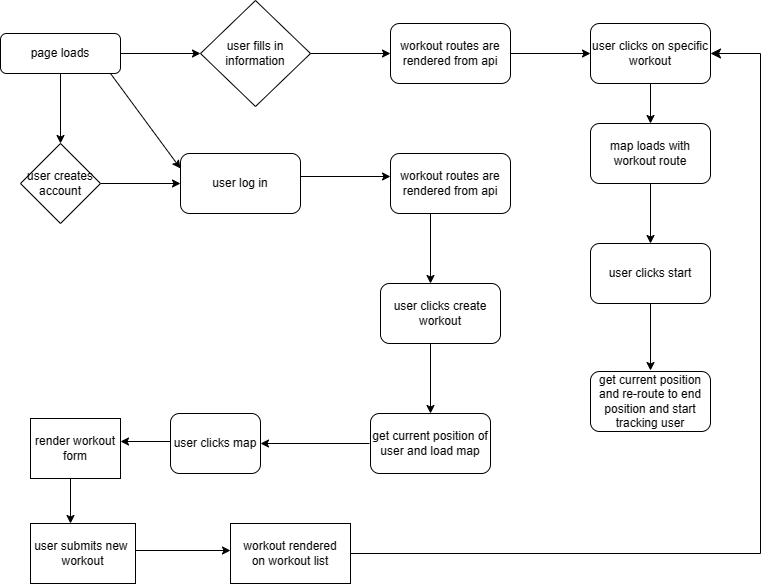

The diagram above was exported from draw.io. Its source (the exported page's mxGraphModel, read from the mxfile embedded in the PNG):
<mxGraphModel dx="1032" dy="521" grid="1" gridSize="10" guides="1" tooltips="1" connect="1" arrows="1" fold="1" page="1" pageScale="1" pageWidth="827" pageHeight="1169" math="0" shadow="0">
  <root>
    <mxCell id="WIyWlLk6GJQsqaUBKTNV-0" />
    <mxCell id="WIyWlLk6GJQsqaUBKTNV-1" parent="WIyWlLk6GJQsqaUBKTNV-0" />
    <mxCell id="WIyWlLk6GJQsqaUBKTNV-3" value="page loads" style="rounded=1;whiteSpace=wrap;html=1;fontSize=12;glass=0;strokeWidth=1;shadow=0;" parent="WIyWlLk6GJQsqaUBKTNV-1" vertex="1">
      <mxGeometry y="190" width="120" height="40" as="geometry" />
    </mxCell>
    <mxCell id="SzC5OckyTcivZfsK6giP-1" value="" style="endArrow=classic;html=1;rounded=0;" edge="1" parent="WIyWlLk6GJQsqaUBKTNV-1">
      <mxGeometry width="50" height="50" relative="1" as="geometry">
        <mxPoint x="120" y="210" as="sourcePoint" />
        <mxPoint x="200" y="210" as="targetPoint" />
      </mxGeometry>
    </mxCell>
    <mxCell id="SzC5OckyTcivZfsK6giP-2" value="user fills in information" style="rhombus;whiteSpace=wrap;html=1;" vertex="1" parent="WIyWlLk6GJQsqaUBKTNV-1">
      <mxGeometry x="200" y="157" width="110" height="106" as="geometry" />
    </mxCell>
    <mxCell id="SzC5OckyTcivZfsK6giP-3" value="" style="endArrow=classic;html=1;rounded=0;" edge="1" parent="WIyWlLk6GJQsqaUBKTNV-1">
      <mxGeometry width="50" height="50" relative="1" as="geometry">
        <mxPoint x="310" y="210" as="sourcePoint" />
        <mxPoint x="390" y="210" as="targetPoint" />
      </mxGeometry>
    </mxCell>
    <mxCell id="SzC5OckyTcivZfsK6giP-4" value="workout routes are rendered from api" style="rounded=1;whiteSpace=wrap;html=1;" vertex="1" parent="WIyWlLk6GJQsqaUBKTNV-1">
      <mxGeometry x="390" y="180" width="120" height="60" as="geometry" />
    </mxCell>
    <mxCell id="SzC5OckyTcivZfsK6giP-6" value="" style="endArrow=classic;html=1;rounded=0;" edge="1" parent="WIyWlLk6GJQsqaUBKTNV-1">
      <mxGeometry width="50" height="50" relative="1" as="geometry">
        <mxPoint x="510" y="210" as="sourcePoint" />
        <mxPoint x="590" y="210" as="targetPoint" />
      </mxGeometry>
    </mxCell>
    <mxCell id="SzC5OckyTcivZfsK6giP-7" value="user clicks on specific workout" style="rounded=1;whiteSpace=wrap;html=1;" vertex="1" parent="WIyWlLk6GJQsqaUBKTNV-1">
      <mxGeometry x="590" y="180" width="120" height="60" as="geometry" />
    </mxCell>
    <mxCell id="SzC5OckyTcivZfsK6giP-8" value="" style="endArrow=classic;html=1;rounded=0;" edge="1" parent="WIyWlLk6GJQsqaUBKTNV-1">
      <mxGeometry width="50" height="50" relative="1" as="geometry">
        <mxPoint x="650" y="240" as="sourcePoint" />
        <mxPoint x="650" y="280" as="targetPoint" />
      </mxGeometry>
    </mxCell>
    <mxCell id="SzC5OckyTcivZfsK6giP-10" value="map loads with workout route" style="rounded=1;whiteSpace=wrap;html=1;" vertex="1" parent="WIyWlLk6GJQsqaUBKTNV-1">
      <mxGeometry x="590" y="280" width="120" height="60" as="geometry" />
    </mxCell>
    <mxCell id="SzC5OckyTcivZfsK6giP-11" value="" style="endArrow=classic;html=1;rounded=0;" edge="1" parent="WIyWlLk6GJQsqaUBKTNV-1">
      <mxGeometry width="50" height="50" relative="1" as="geometry">
        <mxPoint x="650" y="340" as="sourcePoint" />
        <mxPoint x="650" y="400" as="targetPoint" />
      </mxGeometry>
    </mxCell>
    <mxCell id="SzC5OckyTcivZfsK6giP-12" value="user clicks start" style="rounded=1;whiteSpace=wrap;html=1;" vertex="1" parent="WIyWlLk6GJQsqaUBKTNV-1">
      <mxGeometry x="590" y="400" width="120" height="60" as="geometry" />
    </mxCell>
    <mxCell id="SzC5OckyTcivZfsK6giP-13" value="" style="endArrow=classic;html=1;rounded=0;" edge="1" parent="WIyWlLk6GJQsqaUBKTNV-1">
      <mxGeometry width="50" height="50" relative="1" as="geometry">
        <mxPoint x="650" y="460" as="sourcePoint" />
        <mxPoint x="650" y="527" as="targetPoint" />
      </mxGeometry>
    </mxCell>
    <mxCell id="SzC5OckyTcivZfsK6giP-14" value="get current position and re-route to end position and start tracking user" style="rounded=1;whiteSpace=wrap;html=1;" vertex="1" parent="WIyWlLk6GJQsqaUBKTNV-1">
      <mxGeometry x="590" y="528" width="120" height="60" as="geometry" />
    </mxCell>
    <mxCell id="SzC5OckyTcivZfsK6giP-16" value="" style="endArrow=classic;html=1;rounded=0;" edge="1" parent="WIyWlLk6GJQsqaUBKTNV-1">
      <mxGeometry width="50" height="50" relative="1" as="geometry">
        <mxPoint x="60" y="230" as="sourcePoint" />
        <mxPoint x="60" y="300" as="targetPoint" />
      </mxGeometry>
    </mxCell>
    <mxCell id="SzC5OckyTcivZfsK6giP-17" value="user creates account" style="rhombus;whiteSpace=wrap;html=1;" vertex="1" parent="WIyWlLk6GJQsqaUBKTNV-1">
      <mxGeometry x="20" y="300" width="80" height="80" as="geometry" />
    </mxCell>
    <mxCell id="SzC5OckyTcivZfsK6giP-19" value="" style="endArrow=classic;html=1;rounded=0;" edge="1" parent="WIyWlLk6GJQsqaUBKTNV-1">
      <mxGeometry width="50" height="50" relative="1" as="geometry">
        <mxPoint x="100" y="340" as="sourcePoint" />
        <mxPoint x="180" y="340" as="targetPoint" />
      </mxGeometry>
    </mxCell>
    <mxCell id="SzC5OckyTcivZfsK6giP-20" value="user log in" style="rounded=1;whiteSpace=wrap;html=1;" vertex="1" parent="WIyWlLk6GJQsqaUBKTNV-1">
      <mxGeometry x="180" y="310" width="120" height="60" as="geometry" />
    </mxCell>
    <mxCell id="SzC5OckyTcivZfsK6giP-21" value="" style="endArrow=classic;html=1;rounded=0;entryX=0;entryY=0.25;entryDx=0;entryDy=0;" edge="1" parent="WIyWlLk6GJQsqaUBKTNV-1" target="SzC5OckyTcivZfsK6giP-20">
      <mxGeometry width="50" height="50" relative="1" as="geometry">
        <mxPoint x="110" y="230" as="sourcePoint" />
        <mxPoint x="160" y="180" as="targetPoint" />
      </mxGeometry>
    </mxCell>
    <mxCell id="SzC5OckyTcivZfsK6giP-22" value="" style="endArrow=classic;html=1;rounded=0;" edge="1" parent="WIyWlLk6GJQsqaUBKTNV-1">
      <mxGeometry width="50" height="50" relative="1" as="geometry">
        <mxPoint x="300" y="333" as="sourcePoint" />
        <mxPoint x="390" y="333" as="targetPoint" />
      </mxGeometry>
    </mxCell>
    <mxCell id="SzC5OckyTcivZfsK6giP-23" value="workout routes are rendered from api" style="rounded=1;whiteSpace=wrap;html=1;" vertex="1" parent="WIyWlLk6GJQsqaUBKTNV-1">
      <mxGeometry x="390" y="310" width="120" height="60" as="geometry" />
    </mxCell>
    <mxCell id="SzC5OckyTcivZfsK6giP-24" value="" style="endArrow=classic;html=1;rounded=0;" edge="1" parent="WIyWlLk6GJQsqaUBKTNV-1">
      <mxGeometry width="50" height="50" relative="1" as="geometry">
        <mxPoint x="430" y="370" as="sourcePoint" />
        <mxPoint x="430" y="440" as="targetPoint" />
      </mxGeometry>
    </mxCell>
    <mxCell id="SzC5OckyTcivZfsK6giP-25" value="user clicks create workout" style="rounded=1;whiteSpace=wrap;html=1;" vertex="1" parent="WIyWlLk6GJQsqaUBKTNV-1">
      <mxGeometry x="380" y="440" width="120" height="60" as="geometry" />
    </mxCell>
    <mxCell id="SzC5OckyTcivZfsK6giP-27" value="" style="endArrow=classic;html=1;rounded=0;" edge="1" parent="WIyWlLk6GJQsqaUBKTNV-1">
      <mxGeometry width="50" height="50" relative="1" as="geometry">
        <mxPoint x="430" y="500" as="sourcePoint" />
        <mxPoint x="430" y="570" as="targetPoint" />
      </mxGeometry>
    </mxCell>
    <mxCell id="SzC5OckyTcivZfsK6giP-28" value="get current position of user and load map" style="rounded=1;whiteSpace=wrap;html=1;" vertex="1" parent="WIyWlLk6GJQsqaUBKTNV-1">
      <mxGeometry x="370" y="570" width="120" height="60" as="geometry" />
    </mxCell>
    <mxCell id="SzC5OckyTcivZfsK6giP-30" value="" style="endArrow=classic;html=1;rounded=0;" edge="1" parent="WIyWlLk6GJQsqaUBKTNV-1">
      <mxGeometry width="50" height="50" relative="1" as="geometry">
        <mxPoint x="369" y="600" as="sourcePoint" />
        <mxPoint x="260" y="600" as="targetPoint" />
      </mxGeometry>
    </mxCell>
    <mxCell id="SzC5OckyTcivZfsK6giP-31" value="user clicks map" style="rounded=1;whiteSpace=wrap;html=1;" vertex="1" parent="WIyWlLk6GJQsqaUBKTNV-1">
      <mxGeometry x="170" y="570" width="90" height="60" as="geometry" />
    </mxCell>
    <mxCell id="SzC5OckyTcivZfsK6giP-32" value="" style="endArrow=classic;html=1;rounded=0;" edge="1" parent="WIyWlLk6GJQsqaUBKTNV-1">
      <mxGeometry width="50" height="50" relative="1" as="geometry">
        <mxPoint x="170" y="598" as="sourcePoint" />
        <mxPoint x="120" y="598" as="targetPoint" />
      </mxGeometry>
    </mxCell>
    <mxCell id="SzC5OckyTcivZfsK6giP-33" value="render workout form" style="rounded=0;whiteSpace=wrap;html=1;" vertex="1" parent="WIyWlLk6GJQsqaUBKTNV-1">
      <mxGeometry x="30" y="575" width="90" height="60" as="geometry" />
    </mxCell>
    <mxCell id="SzC5OckyTcivZfsK6giP-35" value="" style="endArrow=classic;html=1;rounded=0;" edge="1" parent="WIyWlLk6GJQsqaUBKTNV-1">
      <mxGeometry width="50" height="50" relative="1" as="geometry">
        <mxPoint x="70" y="635" as="sourcePoint" />
        <mxPoint x="70" y="680" as="targetPoint" />
      </mxGeometry>
    </mxCell>
    <mxCell id="SzC5OckyTcivZfsK6giP-36" value="user submits new&amp;nbsp;&lt;br&gt;workout" style="rounded=0;whiteSpace=wrap;html=1;" vertex="1" parent="WIyWlLk6GJQsqaUBKTNV-1">
      <mxGeometry x="30" y="680" width="105" height="60" as="geometry" />
    </mxCell>
    <mxCell id="SzC5OckyTcivZfsK6giP-37" value="" style="endArrow=classic;html=1;rounded=0;" edge="1" parent="WIyWlLk6GJQsqaUBKTNV-1">
      <mxGeometry width="50" height="50" relative="1" as="geometry">
        <mxPoint x="135" y="707" as="sourcePoint" />
        <mxPoint x="230" y="707" as="targetPoint" />
      </mxGeometry>
    </mxCell>
    <mxCell id="SzC5OckyTcivZfsK6giP-38" value="workout rendered&lt;br&gt;on workout list" style="rounded=0;whiteSpace=wrap;html=1;" vertex="1" parent="WIyWlLk6GJQsqaUBKTNV-1">
      <mxGeometry x="230" y="680" width="120" height="60" as="geometry" />
    </mxCell>
    <mxCell id="SzC5OckyTcivZfsK6giP-44" value="" style="edgeStyle=segmentEdgeStyle;endArrow=classic;html=1;curved=0;rounded=0;endSize=8;startSize=8;exitX=1;exitY=0.5;exitDx=0;exitDy=0;" edge="1" parent="WIyWlLk6GJQsqaUBKTNV-1" source="SzC5OckyTcivZfsK6giP-38">
      <mxGeometry width="50" height="50" relative="1" as="geometry">
        <mxPoint x="680" y="600" as="sourcePoint" />
        <mxPoint x="710" y="210" as="targetPoint" />
        <Array as="points">
          <mxPoint x="760" y="710" />
          <mxPoint x="760" y="210" />
        </Array>
      </mxGeometry>
    </mxCell>
  </root>
</mxGraphModel>